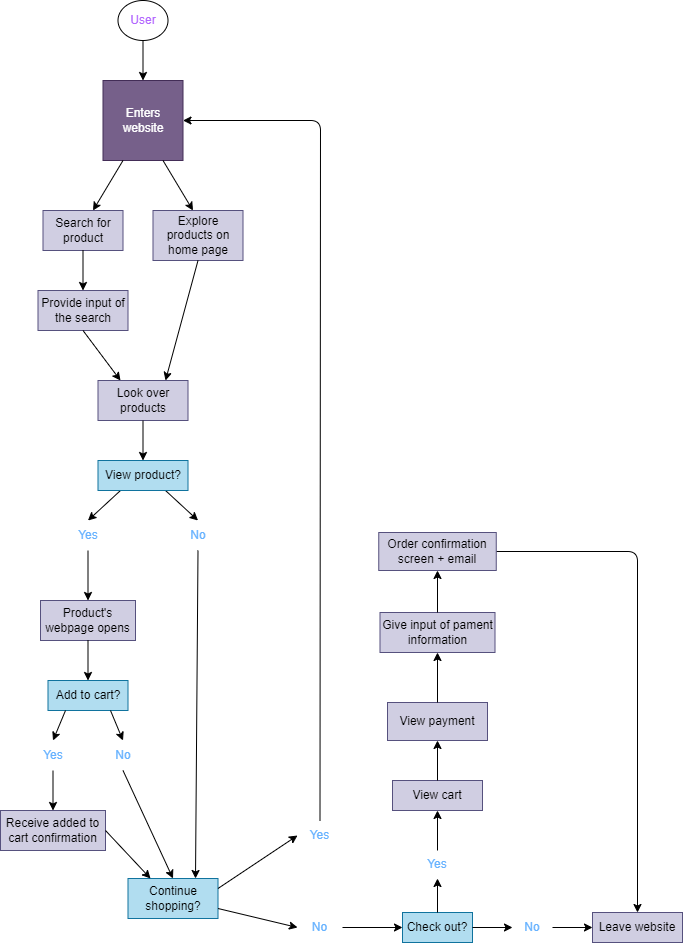

The diagram above was exported from draw.io. Its source (the exported page's mxGraphModel, read from the mxfile embedded in the PNG):
<mxGraphModel dx="1456" dy="938" grid="1" gridSize="10" guides="1" tooltips="1" connect="1" arrows="1" fold="1" page="1" pageScale="1" pageWidth="850" pageHeight="1100" math="0" shadow="0">
  <root>
    <mxCell id="0" />
    <mxCell id="1" parent="0" />
    <mxCell id="2" value="Enters website" style="whiteSpace=wrap;html=1;aspect=fixed;fillColor=#76608a;strokeColor=#432D57;fontColor=#ffffff;" vertex="1" parent="1">
      <mxGeometry x="199.5" y="153" width="80" height="80" as="geometry" />
    </mxCell>
    <mxCell id="7" value="" style="endArrow=classic;html=1;entryX=0.5;entryY=0;entryDx=0;entryDy=0;" edge="1" parent="1" target="2">
      <mxGeometry width="50" height="50" relative="1" as="geometry">
        <mxPoint x="239.5" y="113" as="sourcePoint" />
        <mxPoint x="259.5" y="193" as="targetPoint" />
      </mxGeometry>
    </mxCell>
    <mxCell id="8" value="" style="endArrow=classic;html=1;exitX=0.25;exitY=1;exitDx=0;exitDy=0;" edge="1" parent="1" source="2">
      <mxGeometry width="50" height="50" relative="1" as="geometry">
        <mxPoint x="209.5" y="243" as="sourcePoint" />
        <mxPoint x="189.5" y="283" as="targetPoint" />
      </mxGeometry>
    </mxCell>
    <mxCell id="9" value="" style="endArrow=classic;html=1;exitX=0.75;exitY=1;exitDx=0;exitDy=0;" edge="1" parent="1" source="2">
      <mxGeometry width="50" height="50" relative="1" as="geometry">
        <mxPoint x="209.5" y="243" as="sourcePoint" />
        <mxPoint x="289.5" y="283" as="targetPoint" />
      </mxGeometry>
    </mxCell>
    <mxCell id="10" value="Search for product" style="rounded=0;whiteSpace=wrap;html=1;fillColor=#d0cee2;strokeColor=#56517e;fontColor=#000000;" vertex="1" parent="1">
      <mxGeometry x="139.5" y="283" width="80" height="40" as="geometry" />
    </mxCell>
    <mxCell id="11" value="Explore products on home page" style="rounded=0;whiteSpace=wrap;html=1;fillColor=#d0cee2;strokeColor=#56517e;fontColor=#000000;" vertex="1" parent="1">
      <mxGeometry x="249.5" y="283" width="90" height="50" as="geometry" />
    </mxCell>
    <mxCell id="12" value="" style="endArrow=classic;html=1;exitX=0.5;exitY=1;exitDx=0;exitDy=0;" edge="1" parent="1" source="10">
      <mxGeometry width="50" height="50" relative="1" as="geometry">
        <mxPoint x="229.5" y="303" as="sourcePoint" />
        <mxPoint x="179.5" y="363" as="targetPoint" />
      </mxGeometry>
    </mxCell>
    <mxCell id="14" value="Provide input of the search" style="rounded=0;whiteSpace=wrap;html=1;fillColor=#d0cee2;strokeColor=#56517e;fontColor=#000000;" vertex="1" parent="1">
      <mxGeometry x="134.5" y="363" width="90" height="40" as="geometry" />
    </mxCell>
    <mxCell id="15" value="User" style="ellipse;whiteSpace=wrap;html=1;fontColor=#B266FF;" vertex="1" parent="1">
      <mxGeometry x="214.5" y="73" width="50" height="40" as="geometry" />
    </mxCell>
    <mxCell id="16" value="" style="endArrow=classic;html=1;exitX=0.5;exitY=1;exitDx=0;exitDy=0;entryX=0.25;entryY=0;entryDx=0;entryDy=0;" edge="1" parent="1" source="14" target="20">
      <mxGeometry width="50" height="50" relative="1" as="geometry">
        <mxPoint x="199.5" y="403" as="sourcePoint" />
        <mxPoint x="179.5" y="443" as="targetPoint" />
      </mxGeometry>
    </mxCell>
    <mxCell id="19" value="" style="endArrow=classic;html=1;exitX=0.5;exitY=1;exitDx=0;exitDy=0;entryX=0.75;entryY=0;entryDx=0;entryDy=0;" edge="1" parent="1" source="11" target="20">
      <mxGeometry width="50" height="50" relative="1" as="geometry">
        <mxPoint x="189.5" y="413" as="sourcePoint" />
        <mxPoint x="294.5" y="373" as="targetPoint" />
      </mxGeometry>
    </mxCell>
    <mxCell id="20" value="Look over products" style="rounded=0;whiteSpace=wrap;html=1;fillColor=#d0cee2;strokeColor=#56517e;fontColor=#000000;" vertex="1" parent="1">
      <mxGeometry x="194.5" y="453" width="90" height="40" as="geometry" />
    </mxCell>
    <mxCell id="22" value="" style="endArrow=classic;html=1;exitX=0.25;exitY=1;exitDx=0;exitDy=0;entryX=0.5;entryY=0;entryDx=0;entryDy=0;" edge="1" parent="1" source="24" target="25">
      <mxGeometry width="50" height="50" relative="1" as="geometry">
        <mxPoint x="199.5" y="573" as="sourcePoint" />
        <mxPoint x="209.5" y="543" as="targetPoint" />
      </mxGeometry>
    </mxCell>
    <mxCell id="23" value="" style="endArrow=classic;html=1;exitX=0.75;exitY=1;exitDx=0;exitDy=0;entryX=0.5;entryY=0;entryDx=0;entryDy=0;" edge="1" parent="1" source="24" target="26">
      <mxGeometry width="50" height="50" relative="1" as="geometry">
        <mxPoint x="199.5" y="573" as="sourcePoint" />
        <mxPoint x="269.5" y="543" as="targetPoint" />
      </mxGeometry>
    </mxCell>
    <mxCell id="24" value="View product?" style="rounded=0;whiteSpace=wrap;html=1;fillColor=#b1ddf0;strokeColor=#10739e;fontColor=#000000;" vertex="1" parent="1">
      <mxGeometry x="194.5" y="533" width="90" height="30" as="geometry" />
    </mxCell>
    <mxCell id="25" value="Yes" style="text;html=1;strokeColor=none;fillColor=none;align=center;verticalAlign=middle;whiteSpace=wrap;rounded=0;fontColor=#66B2FF;" vertex="1" parent="1">
      <mxGeometry x="154.5" y="593" width="60" height="30" as="geometry" />
    </mxCell>
    <mxCell id="26" value="No" style="text;html=1;strokeColor=none;fillColor=none;align=center;verticalAlign=middle;whiteSpace=wrap;rounded=0;fontColor=#66B2FF;" vertex="1" parent="1">
      <mxGeometry x="264.5" y="593" width="60" height="30" as="geometry" />
    </mxCell>
    <mxCell id="27" value="" style="endArrow=classic;html=1;entryX=0.5;entryY=0;entryDx=0;entryDy=0;exitX=0.5;exitY=1;exitDx=0;exitDy=0;" edge="1" parent="1" source="20" target="24">
      <mxGeometry width="50" height="50" relative="1" as="geometry">
        <mxPoint x="199.5" y="593" as="sourcePoint" />
        <mxPoint x="249.5" y="543" as="targetPoint" />
      </mxGeometry>
    </mxCell>
    <mxCell id="28" value="" style="endArrow=classic;html=1;exitX=0.5;exitY=1;exitDx=0;exitDy=0;" edge="1" parent="1" source="25">
      <mxGeometry width="50" height="50" relative="1" as="geometry">
        <mxPoint x="199.5" y="623" as="sourcePoint" />
        <mxPoint x="184.5" y="673" as="targetPoint" />
      </mxGeometry>
    </mxCell>
    <mxCell id="29" value="" style="endArrow=classic;html=1;exitX=0.5;exitY=1;exitDx=0;exitDy=0;entryX=0.75;entryY=0;entryDx=0;entryDy=0;" edge="1" parent="1" source="26" target="30">
      <mxGeometry width="50" height="50" relative="1" as="geometry">
        <mxPoint x="199.5" y="623" as="sourcePoint" />
        <mxPoint x="294.5" y="673" as="targetPoint" />
      </mxGeometry>
    </mxCell>
    <mxCell id="30" value="Continue shopping?" style="rounded=0;whiteSpace=wrap;html=1;fillColor=#b1ddf0;strokeColor=#10739e;fontColor=#000000;" vertex="1" parent="1">
      <mxGeometry x="224.5" y="951" width="90" height="40" as="geometry" />
    </mxCell>
    <mxCell id="31" value="Product's webpage opens" style="rounded=0;whiteSpace=wrap;html=1;fillColor=#d0cee2;strokeColor=#56517e;fontColor=#000000;" vertex="1" parent="1">
      <mxGeometry x="137" y="673" width="95" height="40" as="geometry" />
    </mxCell>
    <mxCell id="32" value="Add to cart?" style="rounded=0;whiteSpace=wrap;html=1;fillColor=#b1ddf0;strokeColor=#10739e;fontColor=#000000;" vertex="1" parent="1">
      <mxGeometry x="144.5" y="753" width="80" height="30" as="geometry" />
    </mxCell>
    <mxCell id="33" value="" style="endArrow=classic;html=1;fontColor=#000000;exitX=0.5;exitY=1;exitDx=0;exitDy=0;entryX=0.5;entryY=0;entryDx=0;entryDy=0;" edge="1" parent="1" source="31" target="32">
      <mxGeometry width="50" height="50" relative="1" as="geometry">
        <mxPoint x="189.5" y="743" as="sourcePoint" />
        <mxPoint x="239.5" y="693" as="targetPoint" />
      </mxGeometry>
    </mxCell>
    <mxCell id="34" value="" style="endArrow=classic;html=1;exitX=0.25;exitY=1;exitDx=0;exitDy=0;entryX=0.5;entryY=0;entryDx=0;entryDy=0;" edge="1" parent="1" target="36">
      <mxGeometry width="50" height="50" relative="1" as="geometry">
        <mxPoint x="162" y="783" as="sourcePoint" />
        <mxPoint x="154.5" y="763" as="targetPoint" />
      </mxGeometry>
    </mxCell>
    <mxCell id="35" value="" style="endArrow=classic;html=1;exitX=0.75;exitY=1;exitDx=0;exitDy=0;entryX=0.5;entryY=0;entryDx=0;entryDy=0;" edge="1" parent="1" target="37">
      <mxGeometry width="50" height="50" relative="1" as="geometry">
        <mxPoint x="207" y="783" as="sourcePoint" />
        <mxPoint x="214.5" y="763" as="targetPoint" />
      </mxGeometry>
    </mxCell>
    <mxCell id="36" value="Yes" style="text;html=1;strokeColor=none;fillColor=none;align=center;verticalAlign=middle;whiteSpace=wrap;rounded=0;fontColor=#66B2FF;" vertex="1" parent="1">
      <mxGeometry x="119.5" y="813" width="60" height="30" as="geometry" />
    </mxCell>
    <mxCell id="37" value="No" style="text;html=1;strokeColor=none;fillColor=none;align=center;verticalAlign=middle;whiteSpace=wrap;rounded=0;fontColor=#66B2FF;" vertex="1" parent="1">
      <mxGeometry x="189.5" y="813" width="60" height="30" as="geometry" />
    </mxCell>
    <mxCell id="38" value="Receive added to cart confirmation" style="rounded=0;whiteSpace=wrap;html=1;fillColor=#d0cee2;strokeColor=#56517e;fontColor=#000000;" vertex="1" parent="1">
      <mxGeometry x="97" y="883" width="105" height="40" as="geometry" />
    </mxCell>
    <mxCell id="39" value="" style="endArrow=classic;html=1;fontColor=#000000;exitX=0.5;exitY=1;exitDx=0;exitDy=0;entryX=0.5;entryY=0;entryDx=0;entryDy=0;" edge="1" parent="1" source="36" target="38">
      <mxGeometry width="50" height="50" relative="1" as="geometry">
        <mxPoint x="189.5" y="893" as="sourcePoint" />
        <mxPoint x="239.5" y="843" as="targetPoint" />
      </mxGeometry>
    </mxCell>
    <mxCell id="40" value="" style="endArrow=classic;html=1;fontColor=#000000;entryX=0.25;entryY=0;entryDx=0;entryDy=0;exitX=1;exitY=0.5;exitDx=0;exitDy=0;" edge="1" parent="1" source="38" target="30">
      <mxGeometry width="50" height="50" relative="1" as="geometry">
        <mxPoint x="227" y="903" as="sourcePoint" />
        <mxPoint x="309.5" y="773" as="targetPoint" />
      </mxGeometry>
    </mxCell>
    <mxCell id="41" value="" style="endArrow=classic;html=1;fontColor=#000000;exitX=0.5;exitY=1;exitDx=0;exitDy=0;entryX=0.5;entryY=0;entryDx=0;entryDy=0;" edge="1" parent="1" source="37" target="30">
      <mxGeometry width="50" height="50" relative="1" as="geometry">
        <mxPoint x="259.5" y="833" as="sourcePoint" />
        <mxPoint x="309.5" y="783" as="targetPoint" />
      </mxGeometry>
    </mxCell>
    <mxCell id="43" value="" style="endArrow=classic;html=1;fontColor=#000000;entryX=0;entryY=0.5;entryDx=0;entryDy=0;exitX=1;exitY=0.25;exitDx=0;exitDy=0;" edge="1" parent="1" source="30" target="46">
      <mxGeometry width="50" height="50" relative="1" as="geometry">
        <mxPoint x="319" y="965" as="sourcePoint" />
        <mxPoint x="537" y="793" as="targetPoint" />
      </mxGeometry>
    </mxCell>
    <mxCell id="47" value="No" style="text;html=1;strokeColor=none;fillColor=none;align=center;verticalAlign=middle;whiteSpace=wrap;rounded=0;fontColor=#66B2FF;" vertex="1" parent="1">
      <mxGeometry x="394" y="985" width="45" height="30" as="geometry" />
    </mxCell>
    <mxCell id="84" style="edgeStyle=none;html=1;exitX=0.5;exitY=0;exitDx=0;exitDy=0;entryX=1;entryY=0.5;entryDx=0;entryDy=0;fontColor=#000000;" edge="1" parent="1" source="46" target="2">
      <mxGeometry relative="1" as="geometry">
        <Array as="points">
          <mxPoint x="417" y="193" />
        </Array>
      </mxGeometry>
    </mxCell>
    <mxCell id="46" value="Yes" style="text;html=1;strokeColor=none;fillColor=none;align=center;verticalAlign=middle;whiteSpace=wrap;rounded=0;fontColor=#66B2FF;" vertex="1" parent="1">
      <mxGeometry x="394" y="893" width="45" height="30" as="geometry" />
    </mxCell>
    <mxCell id="50" value="" style="endArrow=classic;html=1;fontColor=#CCFFFF;exitX=1;exitY=0.75;exitDx=0;exitDy=0;entryX=0;entryY=0.5;entryDx=0;entryDy=0;" edge="1" parent="1" source="30" target="47">
      <mxGeometry width="50" height="50" relative="1" as="geometry">
        <mxPoint x="419" y="795" as="sourcePoint" />
        <mxPoint x="469" y="745" as="targetPoint" />
      </mxGeometry>
    </mxCell>
    <mxCell id="58" value="" style="endArrow=classic;html=1;fontColor=#CCFFFF;exitX=1;exitY=0.5;exitDx=0;exitDy=0;entryX=0;entryY=0.5;entryDx=0;entryDy=0;" edge="1" parent="1" source="47" target="59">
      <mxGeometry width="50" height="50" relative="1" as="geometry">
        <mxPoint x="329" y="715" as="sourcePoint" />
        <mxPoint x="529" y="1000" as="targetPoint" />
      </mxGeometry>
    </mxCell>
    <mxCell id="59" value="Check out?" style="rounded=0;whiteSpace=wrap;html=1;fillColor=#b1ddf0;strokeColor=#10739e;fontColor=#000000;" vertex="1" parent="1">
      <mxGeometry x="499" y="985" width="70" height="30" as="geometry" />
    </mxCell>
    <mxCell id="63" value="No" style="text;html=1;strokeColor=none;fillColor=none;align=center;verticalAlign=middle;whiteSpace=wrap;rounded=0;fontColor=#66B2FF;" vertex="1" parent="1">
      <mxGeometry x="609" y="985" width="40" height="30" as="geometry" />
    </mxCell>
    <mxCell id="65" value="" style="endArrow=classic;html=1;fontColor=#CCFFFF;exitX=1;exitY=0.5;exitDx=0;exitDy=0;entryX=0;entryY=0.5;entryDx=0;entryDy=0;" edge="1" parent="1" source="59" target="63">
      <mxGeometry width="50" height="50" relative="1" as="geometry">
        <mxPoint x="609" y="1025" as="sourcePoint" />
        <mxPoint x="659" y="975" as="targetPoint" />
      </mxGeometry>
    </mxCell>
    <mxCell id="66" value="" style="endArrow=classic;html=1;fontColor=#CCFFFF;exitX=1;exitY=0.5;exitDx=0;exitDy=0;entryX=0;entryY=0.5;entryDx=0;entryDy=0;" edge="1" parent="1" source="63" target="67">
      <mxGeometry width="50" height="50" relative="1" as="geometry">
        <mxPoint x="609" y="1025" as="sourcePoint" />
        <mxPoint x="689" y="1000" as="targetPoint" />
      </mxGeometry>
    </mxCell>
    <mxCell id="67" value="Leave website" style="rounded=0;whiteSpace=wrap;html=1;fillColor=#d0cee2;strokeColor=#56517e;fontColor=#000000;" vertex="1" parent="1">
      <mxGeometry x="689" y="985" width="90" height="30" as="geometry" />
    </mxCell>
    <mxCell id="68" value="Yes" style="text;html=1;strokeColor=none;fillColor=none;align=center;verticalAlign=middle;whiteSpace=wrap;rounded=0;fontColor=#66B2FF;" vertex="1" parent="1">
      <mxGeometry x="504" y="923" width="60" height="28" as="geometry" />
    </mxCell>
    <mxCell id="70" value="" style="endArrow=classic;html=1;fontColor=#CCFFFF;exitX=0.5;exitY=0;exitDx=0;exitDy=0;entryX=0.5;entryY=1;entryDx=0;entryDy=0;" edge="1" parent="1" source="59" target="68">
      <mxGeometry width="50" height="50" relative="1" as="geometry">
        <mxPoint x="569" y="915" as="sourcePoint" />
        <mxPoint x="619" y="865" as="targetPoint" />
      </mxGeometry>
    </mxCell>
    <mxCell id="71" value="View cart" style="rounded=0;whiteSpace=wrap;html=1;fillColor=#d0cee2;strokeColor=#56517e;fontColor=#000000;" vertex="1" parent="1">
      <mxGeometry x="489" y="853" width="90" height="30" as="geometry" />
    </mxCell>
    <mxCell id="72" value="" style="endArrow=classic;html=1;fontColor=#000000;exitX=0.5;exitY=0;exitDx=0;exitDy=0;entryX=0.5;entryY=1;entryDx=0;entryDy=0;" edge="1" parent="1" source="68" target="71">
      <mxGeometry width="50" height="50" relative="1" as="geometry">
        <mxPoint x="549" y="885" as="sourcePoint" />
        <mxPoint x="599" y="835" as="targetPoint" />
      </mxGeometry>
    </mxCell>
    <mxCell id="73" value="" style="endArrow=classic;html=1;fontColor=#000000;exitX=0.5;exitY=0;exitDx=0;exitDy=0;entryX=0.5;entryY=1;entryDx=0;entryDy=0;" edge="1" parent="1" source="71" target="75">
      <mxGeometry width="50" height="50" relative="1" as="geometry">
        <mxPoint x="539" y="905" as="sourcePoint" />
        <mxPoint x="534" y="815" as="targetPoint" />
      </mxGeometry>
    </mxCell>
    <mxCell id="75" value="View payment" style="rounded=0;whiteSpace=wrap;html=1;fillColor=#d0cee2;strokeColor=#56517e;fontColor=#000000;" vertex="1" parent="1">
      <mxGeometry x="484" y="775" width="100" height="38" as="geometry" />
    </mxCell>
    <mxCell id="76" value="Give input of pament information" style="rounded=0;whiteSpace=wrap;html=1;fillColor=#d0cee2;strokeColor=#56517e;fontColor=#000000;" vertex="1" parent="1">
      <mxGeometry x="476.5" y="685" width="115" height="40" as="geometry" />
    </mxCell>
    <mxCell id="77" value="" style="endArrow=classic;html=1;fontColor=#000000;exitX=0.5;exitY=0;exitDx=0;exitDy=0;entryX=0.5;entryY=1;entryDx=0;entryDy=0;" edge="1" parent="1" source="75" target="76">
      <mxGeometry width="50" height="50" relative="1" as="geometry">
        <mxPoint x="469" y="735" as="sourcePoint" />
        <mxPoint x="519" y="685" as="targetPoint" />
      </mxGeometry>
    </mxCell>
    <mxCell id="83" style="edgeStyle=none;html=1;exitX=1;exitY=0.5;exitDx=0;exitDy=0;entryX=0.5;entryY=0;entryDx=0;entryDy=0;fontColor=#000000;" edge="1" parent="1" source="78" target="67">
      <mxGeometry relative="1" as="geometry">
        <Array as="points">
          <mxPoint x="734" y="624" />
        </Array>
      </mxGeometry>
    </mxCell>
    <mxCell id="78" value="Order confirmation screen + email" style="rounded=0;whiteSpace=wrap;html=1;fillColor=#d0cee2;strokeColor=#56517e;fontColor=#000000;" vertex="1" parent="1">
      <mxGeometry x="475.25" y="605" width="117.5" height="38" as="geometry" />
    </mxCell>
    <mxCell id="79" value="" style="endArrow=classic;html=1;fontColor=#000000;exitX=0.5;exitY=0;exitDx=0;exitDy=0;entryX=0.5;entryY=1;entryDx=0;entryDy=0;" edge="1" parent="1" source="76" target="78">
      <mxGeometry width="50" height="50" relative="1" as="geometry">
        <mxPoint x="549" y="735" as="sourcePoint" />
        <mxPoint x="599" y="685" as="targetPoint" />
      </mxGeometry>
    </mxCell>
  </root>
</mxGraphModel>